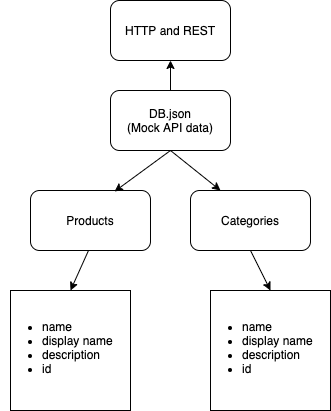

The diagram above was exported from draw.io. Its source (the exported page's mxGraphModel, read from the mxfile embedded in the PNG):
<mxGraphModel dx="840" dy="509" grid="1" gridSize="10" guides="1" tooltips="1" connect="1" arrows="1" fold="1" page="1" pageScale="1" pageWidth="850" pageHeight="1100" math="0" shadow="0">
  <root>
    <mxCell id="0" />
    <mxCell id="1" parent="0" />
    <mxCell id="7U0nGmkKWsgoe2MDKj_m-1" value="HTTP and REST" style="rounded=1;whiteSpace=wrap;html=1;" vertex="1" parent="1">
      <mxGeometry x="360" y="30" width="120" height="60" as="geometry" />
    </mxCell>
    <mxCell id="7U0nGmkKWsgoe2MDKj_m-2" value="DB.json&lt;br&gt;(Mock API data)" style="rounded=1;whiteSpace=wrap;html=1;" vertex="1" parent="1">
      <mxGeometry x="360" y="120" width="120" height="60" as="geometry" />
    </mxCell>
    <mxCell id="7U0nGmkKWsgoe2MDKj_m-3" value="Products" style="rounded=1;whiteSpace=wrap;html=1;" vertex="1" parent="1">
      <mxGeometry x="280" y="220" width="120" height="60" as="geometry" />
    </mxCell>
    <mxCell id="7U0nGmkKWsgoe2MDKj_m-4" value="Categories" style="rounded=1;whiteSpace=wrap;html=1;" vertex="1" parent="1">
      <mxGeometry x="440" y="220" width="120" height="60" as="geometry" />
    </mxCell>
    <mxCell id="7U0nGmkKWsgoe2MDKj_m-5" value="" style="whiteSpace=wrap;html=1;aspect=fixed;align=left;" vertex="1" parent="1">
      <mxGeometry x="460" y="320" width="120" height="120" as="geometry" />
    </mxCell>
    <mxCell id="7U0nGmkKWsgoe2MDKj_m-6" value="&lt;div&gt;&lt;br&gt;&lt;/div&gt;&lt;ul&gt;&lt;li&gt;name&lt;/li&gt;&lt;li&gt;display name&lt;/li&gt;&lt;li&gt;description&lt;/li&gt;&lt;li&gt;id&lt;/li&gt;&lt;/ul&gt;" style="text;html=1;strokeColor=none;fillColor=none;align=left;verticalAlign=middle;whiteSpace=wrap;rounded=0;" vertex="1" parent="1">
      <mxGeometry x="450" y="330" width="120" height="80" as="geometry" />
    </mxCell>
    <mxCell id="7U0nGmkKWsgoe2MDKj_m-7" value="" style="whiteSpace=wrap;html=1;aspect=fixed;align=left;" vertex="1" parent="1">
      <mxGeometry x="260" y="320" width="120" height="120" as="geometry" />
    </mxCell>
    <mxCell id="7U0nGmkKWsgoe2MDKj_m-8" value="&lt;div&gt;&lt;br&gt;&lt;/div&gt;&lt;ul&gt;&lt;li&gt;name&lt;/li&gt;&lt;li&gt;display name&lt;/li&gt;&lt;li&gt;description&lt;/li&gt;&lt;li&gt;id&lt;/li&gt;&lt;/ul&gt;" style="text;html=1;strokeColor=none;fillColor=none;align=left;verticalAlign=middle;whiteSpace=wrap;rounded=0;" vertex="1" parent="1">
      <mxGeometry x="250" y="330" width="120" height="80" as="geometry" />
    </mxCell>
    <mxCell id="7U0nGmkKWsgoe2MDKj_m-9" value="" style="endArrow=classic;html=1;entryX=0.5;entryY=1;entryDx=0;entryDy=0;" edge="1" parent="1" source="7U0nGmkKWsgoe2MDKj_m-2" target="7U0nGmkKWsgoe2MDKj_m-1">
      <mxGeometry width="50" height="50" relative="1" as="geometry">
        <mxPoint x="375" y="140" as="sourcePoint" />
        <mxPoint x="425" y="90" as="targetPoint" />
      </mxGeometry>
    </mxCell>
    <mxCell id="7U0nGmkKWsgoe2MDKj_m-10" value="" style="endArrow=classic;html=1;exitX=0.5;exitY=1;exitDx=0;exitDy=0;entryX=0.25;entryY=0;entryDx=0;entryDy=0;" edge="1" parent="1" source="7U0nGmkKWsgoe2MDKj_m-2" target="7U0nGmkKWsgoe2MDKj_m-4">
      <mxGeometry width="50" height="50" relative="1" as="geometry">
        <mxPoint x="390" y="310" as="sourcePoint" />
        <mxPoint x="440" y="260" as="targetPoint" />
      </mxGeometry>
    </mxCell>
    <mxCell id="7U0nGmkKWsgoe2MDKj_m-11" value="" style="endArrow=classic;html=1;exitX=0.5;exitY=1;exitDx=0;exitDy=0;entryX=0.5;entryY=0;entryDx=0;entryDy=0;" edge="1" parent="1" target="7U0nGmkKWsgoe2MDKj_m-5">
      <mxGeometry width="50" height="50" relative="1" as="geometry">
        <mxPoint x="500" y="280" as="sourcePoint" />
        <mxPoint x="550" y="320" as="targetPoint" />
      </mxGeometry>
    </mxCell>
    <mxCell id="7U0nGmkKWsgoe2MDKj_m-12" value="" style="endArrow=classic;html=1;exitX=0.5;exitY=1;exitDx=0;exitDy=0;entryX=0.7;entryY=0.017;entryDx=0;entryDy=0;entryPerimeter=0;" edge="1" parent="1" source="7U0nGmkKWsgoe2MDKj_m-2" target="7U0nGmkKWsgoe2MDKj_m-3">
      <mxGeometry width="50" height="50" relative="1" as="geometry">
        <mxPoint x="390" y="310" as="sourcePoint" />
        <mxPoint x="440" y="260" as="targetPoint" />
      </mxGeometry>
    </mxCell>
    <mxCell id="7U0nGmkKWsgoe2MDKj_m-13" value="" style="endArrow=classic;html=1;exitX=0.5;exitY=1;exitDx=0;exitDy=0;entryX=0.5;entryY=0;entryDx=0;entryDy=0;" edge="1" parent="1" target="7U0nGmkKWsgoe2MDKj_m-7">
      <mxGeometry width="50" height="50" relative="1" as="geometry">
        <mxPoint x="338" y="280" as="sourcePoint" />
        <mxPoint x="282" y="321.02" as="targetPoint" />
      </mxGeometry>
    </mxCell>
  </root>
</mxGraphModel>